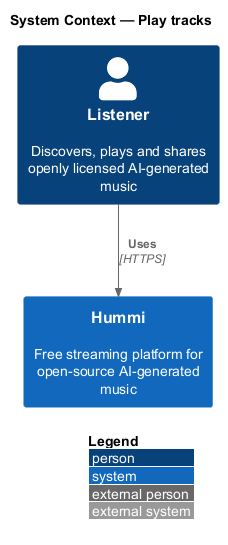

The diagram above was rendered by PlantUML. Its source (embedded in the PNG):
@startuml
!include <C4/C4_Context>
LAYOUT_WITH_LEGEND()
title System Context — Play tracks

Person(listener, "Listener", "Discovers, plays and shares openly licensed AI-generated music")
System(hummi, "Hummi", "Free streaming platform for open-source AI-generated music")
Rel(listener, hummi, "Uses", "HTTPS")
@enduml